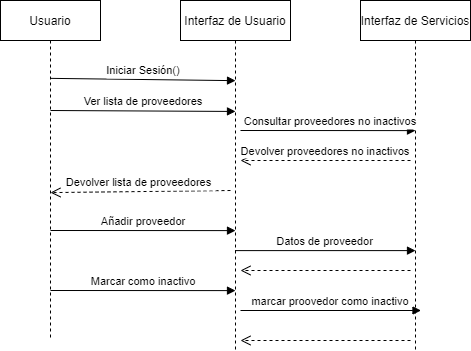

The diagram above was exported from draw.io. Its source (the exported page's mxGraphModel, read from the mxfile embedded in the PNG):
<mxGraphModel dx="868" dy="425" grid="1" gridSize="10" guides="1" tooltips="1" connect="1" arrows="1" fold="1" page="1" pageScale="1" pageWidth="850" pageHeight="1100" math="0" shadow="0">
  <root>
    <mxCell id="0" />
    <mxCell id="1" parent="0" />
    <mxCell id="3nuBFxr9cyL0pnOWT2aG-1" value="Usuario" style="shape=umlLifeline;perimeter=lifelinePerimeter;container=1;collapsible=0;recursiveResize=0;rounded=0;shadow=0;strokeWidth=1;" parent="1" vertex="1">
      <mxGeometry x="120" y="80" width="100" height="340" as="geometry" />
    </mxCell>
    <mxCell id="3nuBFxr9cyL0pnOWT2aG-5" value="Interfaz de Usuario" style="shape=umlLifeline;perimeter=lifelinePerimeter;container=1;collapsible=0;recursiveResize=0;rounded=0;shadow=0;strokeWidth=1;" parent="1" vertex="1">
      <mxGeometry x="300" y="80" width="110" height="350" as="geometry" />
    </mxCell>
    <mxCell id="TyjwCJVZd0v1lYfFks8R-2" value="Ver lista de proveedores" style="verticalAlign=bottom;endArrow=block;entryX=0.5;entryY=0.317;shadow=0;strokeWidth=1;entryDx=0;entryDy=0;entryPerimeter=0;" edge="1" parent="3nuBFxr9cyL0pnOWT2aG-5" target="3nuBFxr9cyL0pnOWT2aG-5">
      <mxGeometry relative="1" as="geometry">
        <mxPoint x="-130" y="110.00000000000011" as="sourcePoint" />
        <mxPoint x="40" y="110.00000000000011" as="targetPoint" />
      </mxGeometry>
    </mxCell>
    <mxCell id="3nuBFxr9cyL0pnOWT2aG-7" value="Devolver proveedores no inactivos" style="verticalAlign=bottom;endArrow=open;dashed=1;endSize=8;exitX=0;exitY=0.95;shadow=0;strokeWidth=1;" parent="1" edge="1">
      <mxGeometry relative="1" as="geometry">
        <mxPoint x="360" y="239.99999999999977" as="targetPoint" />
        <mxPoint x="530" y="239.99999999999977" as="sourcePoint" />
      </mxGeometry>
    </mxCell>
    <mxCell id="3nuBFxr9cyL0pnOWT2aG-8" value="Iniciar Sesión()" style="verticalAlign=bottom;endArrow=block;entryX=0.5;entryY=0.229;shadow=0;strokeWidth=1;entryDx=0;entryDy=0;entryPerimeter=0;exitX=0.5;exitY=0.229;exitDx=0;exitDy=0;exitPerimeter=0;" parent="1" source="3nuBFxr9cyL0pnOWT2aG-1" target="3nuBFxr9cyL0pnOWT2aG-5" edge="1">
      <mxGeometry relative="1" as="geometry">
        <mxPoint x="175" y="160.0000000000001" as="sourcePoint" />
        <mxPoint x="345" y="160.0000000000001" as="targetPoint" />
      </mxGeometry>
    </mxCell>
    <mxCell id="TyjwCJVZd0v1lYfFks8R-1" value="Interfaz de Servicios" style="shape=umlLifeline;perimeter=lifelinePerimeter;container=1;collapsible=0;recursiveResize=0;rounded=0;shadow=0;strokeWidth=1;" vertex="1" parent="1">
      <mxGeometry x="480" y="80" width="110" height="350" as="geometry" />
    </mxCell>
    <mxCell id="TyjwCJVZd0v1lYfFks8R-6" value="Datos de proveedor" style="verticalAlign=bottom;endArrow=block;entryX=0.5;entryY=0.367;shadow=0;strokeWidth=1;entryDx=0;entryDy=0;entryPerimeter=0;" edge="1" parent="TyjwCJVZd0v1lYfFks8R-1" source="3nuBFxr9cyL0pnOWT2aG-5">
      <mxGeometry relative="1" as="geometry">
        <mxPoint x="-130" y="250" as="sourcePoint" />
        <mxPoint x="55" y="250.10000000000002" as="targetPoint" />
      </mxGeometry>
    </mxCell>
    <mxCell id="TyjwCJVZd0v1lYfFks8R-3" value="Consultar proveedores no inactivos" style="verticalAlign=bottom;endArrow=block;entryX=0.5;entryY=0.367;shadow=0;strokeWidth=1;entryDx=0;entryDy=0;entryPerimeter=0;" edge="1" parent="1">
      <mxGeometry x="0.0286" relative="1" as="geometry">
        <mxPoint x="360" y="210" as="sourcePoint" />
        <mxPoint x="535" y="210.10000000000002" as="targetPoint" />
        <mxPoint as="offset" />
      </mxGeometry>
    </mxCell>
    <mxCell id="TyjwCJVZd0v1lYfFks8R-4" value="Devolver lista de proveedores " style="verticalAlign=bottom;endArrow=open;dashed=1;endSize=8;exitX=0;exitY=0.95;shadow=0;strokeWidth=1;entryX=0.5;entryY=0.565;entryDx=0;entryDy=0;entryPerimeter=0;" edge="1" parent="1" target="3nuBFxr9cyL0pnOWT2aG-1">
      <mxGeometry relative="1" as="geometry">
        <mxPoint x="180" y="269.9999999999998" as="targetPoint" />
        <mxPoint x="350" y="269.9999999999998" as="sourcePoint" />
      </mxGeometry>
    </mxCell>
    <mxCell id="TyjwCJVZd0v1lYfFks8R-5" value="Añadir proveedor" style="verticalAlign=bottom;endArrow=block;entryX=0.5;entryY=0.367;shadow=0;strokeWidth=1;entryDx=0;entryDy=0;entryPerimeter=0;" edge="1" parent="1">
      <mxGeometry relative="1" as="geometry">
        <mxPoint x="170" y="310.0000000000001" as="sourcePoint" />
        <mxPoint x="355" y="310.1" as="targetPoint" />
      </mxGeometry>
    </mxCell>
    <mxCell id="TyjwCJVZd0v1lYfFks8R-7" value="" style="verticalAlign=bottom;endArrow=open;dashed=1;endSize=8;exitX=0;exitY=0.95;shadow=0;strokeWidth=1;" edge="1" parent="1">
      <mxGeometry x="-0.4118" y="-10" relative="1" as="geometry">
        <mxPoint x="360" y="349.9999999999998" as="targetPoint" />
        <mxPoint x="530" y="349.9999999999998" as="sourcePoint" />
        <mxPoint as="offset" />
      </mxGeometry>
    </mxCell>
    <mxCell id="TyjwCJVZd0v1lYfFks8R-8" value="Marcar como inactivo" style="verticalAlign=bottom;endArrow=block;entryX=0.5;entryY=0.367;shadow=0;strokeWidth=1;entryDx=0;entryDy=0;entryPerimeter=0;" edge="1" parent="1">
      <mxGeometry relative="1" as="geometry">
        <mxPoint x="170" y="370.0000000000001" as="sourcePoint" />
        <mxPoint x="355" y="370.1" as="targetPoint" />
      </mxGeometry>
    </mxCell>
    <mxCell id="TyjwCJVZd0v1lYfFks8R-10" value="marcar proovedor como inactivo" style="verticalAlign=bottom;endArrow=block;entryX=0.5;entryY=0.367;shadow=0;strokeWidth=1;entryDx=0;entryDy=0;entryPerimeter=0;" edge="1" parent="1">
      <mxGeometry relative="1" as="geometry">
        <mxPoint x="360" y="390" as="sourcePoint" />
        <mxPoint x="540.5" y="390" as="targetPoint" />
      </mxGeometry>
    </mxCell>
    <mxCell id="TyjwCJVZd0v1lYfFks8R-11" value="" style="verticalAlign=bottom;endArrow=open;dashed=1;endSize=8;exitX=0;exitY=0.95;shadow=0;strokeWidth=1;" edge="1" parent="1">
      <mxGeometry x="-0.4118" y="-10" relative="1" as="geometry">
        <mxPoint x="360" y="419.9999999999998" as="targetPoint" />
        <mxPoint x="530" y="419.9999999999998" as="sourcePoint" />
        <mxPoint as="offset" />
      </mxGeometry>
    </mxCell>
  </root>
</mxGraphModel>